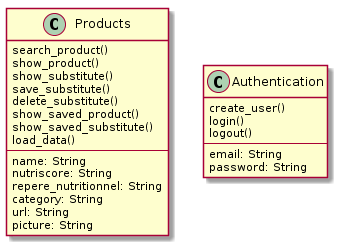

The diagram above was rendered by PlantUML. Its source (embedded in the PNG):
@startuml 05_class

class Products{
    search_product()
    show_product()
    show_substitute()
    save_substitute()
    delete_substitute()
    show_saved_product()
    show_saved_substitute()
    load_data()
    --
    name: String
    nutriscore: String
    repere_nutritionnel: String
    category: String
    url: String
    picture: String
}

class Authentication{
    create_user()
    login()
    logout()
    ---
    email: String
    password: String
}

@enduml